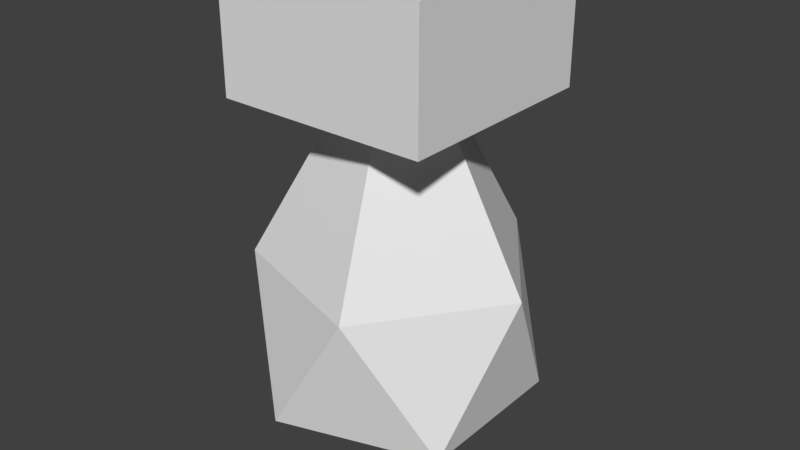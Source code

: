 # Source: light.blend  (saved by Blender 2.79.0; exported with 4.5.12 LTS)
import bpy
from mathutils import Matrix  # noqa: F401  (used for matrix-valued properties, if any)

bpy.ops.wm.read_factory_settings(use_empty=True)
scene = bpy.context.scene
scene.name = 'Scene'

# ---- collections
col_collection_1 = bpy.data.collections.new('Collection 1'); scene.collection.children.link(col_collection_1)

# ---- world
world_world = bpy.data.worlds.new('World'); scene.world = world_world
world_world.color = (0.05088, 0.05088, 0.05088)
world_world.use_sun_shadow = False
world_world.sun_shadow_jitter_overblur = 0.0
world_world.cycles.sampling_method = 'MANUAL'

# ---- meshes
me_cube_002 = bpy.data.meshes.new('Cube.002')
me_cube_002.from_pydata([(-0.1657, -0.1657, 1.358), (-0.1657, -0.1657, 1.551), (-0.1657, 0.1657, 1.358), (-0.1657, 0.1657, 1.551), (0.1657, -0.1657, 1.358), (0.1657, -0.1657, 1.551), (0.1657, 0.1657, 1.358), (0.1657, 0.1657, 1.551)], [], [(0, 1, 3, 2), (2, 3, 7, 6), (6, 7, 5, 4), (4, 5, 1, 0), (2, 6, 4, 0)])
_uv = me_cube_002.uv_layers.new(name='UVMap')
_uv.uv.foreach_set('vector', [0.5834, 1.0, 0.2917, 1.0, 0.2917, 0.5, 0.5834, 0.5, 0.5834, 0.5, 0.875, 0.5, 0.875, 1.0, 0.5834, 1.0, 0.2917, 1.0, 0.0, 1.0, 0.0, 0.5, 0.2917, 0.5, 0.5, 4.497e-08, 0.7917, 0.0, 0.7917, 0.5, 0.5, 0.5, 0.0, 4.497e-08, 0.5, 0.0, 0.5, 0.5, 4.497e-08, 0.5])
me_cube_002.use_remesh_preserve_volume = False
me_cube_002.use_remesh_preserve_attributes = False
me_cube_002.use_mirror_vertex_groups = False
me_cube_002.update()
me_icosphere = bpy.data.meshes.new('Icosphere')
me_icosphere.from_pydata([(0.0, 0.0, -0.24), (0.1737, -0.1262, -0.1073), (-0.06633, -0.2042, -0.1073), (-0.2147, 0.0, -0.1073), (-0.06633, 0.2042, -0.1073), (0.1737, 0.1262, -0.1073), (0.06633, -0.2042, 0.1073), (-0.1737, -0.1262, 0.1073), (-0.1737, 0.1262, 0.1073), (0.06633, 0.2042, 0.1073), (0.2147, 0.0, 0.1073), (0.0, 0.0, 0.4936)], [], [(0, 1, 2), (1, 0, 5), (0, 2, 3), (0, 3, 4), (0, 4, 5), (1, 5, 10), (2, 1, 6), (3, 2, 7), (4, 3, 8), (5, 4, 9), (1, 10, 6), (2, 6, 7), (3, 7, 8), (4, 8, 9), (5, 9, 10), (6, 10, 11), (7, 6, 11), (8, 7, 11), (9, 8, 11), (10, 9, 11)])
_uv = me_icosphere.uv_layers.new(name='UVMap')
_uv.uv.foreach_set('vector', [0.1824, 0.5908, 0.0, 0.6962, 0.02323, 0.5257, 0.0, 0.6962, 0.1824, 0.5908, 0.1824, 0.8015, 0.6533, 0.5868, 0.5806, 0.4309, 0.7861, 0.4774, 0.02594, 0.0, 0.1841, 0.06763, 0.0, 0.17, 0.4195, 0.0, 0.5522, 0.1094, 0.3468, 0.1559, 0.0, 0.6962, 0.1824, 0.8015, 0.02323, 0.8666, 1.0, 0.5236, 0.8267, 0.5034, 0.9853, 0.3663, 0.7861, 0.4774, 0.5806, 0.4309, 0.7236, 0.2762, 0.0, 0.17, 0.1841, 0.06763, 0.1808, 0.2783, 0.3468, 0.1559, 0.5522, 0.1094, 0.4898, 0.3106, 0.8267, 0.5034, 0.7861, 0.2978, 0.9853, 0.3663, 0.5806, 0.4309, 0.5522, 0.2612, 0.7236, 0.2762, 0.1841, 0.06763, 0.3184, 0.1751, 0.1808, 0.2783, 0.0, 0.17, 0.1808, 0.2783, 0.02052, 0.3408, 0.3468, 0.1559, 0.4898, 0.3106, 0.3184, 0.3255, 0.9853, 0.3663, 0.7861, 0.2978, 1.0, 0.0, 0.7236, 0.2762, 0.5522, 0.2612, 0.7861, 0.0, 0.1808, 0.2783, 0.3184, 0.1751, 0.3184, 0.5257, 0.02052, 0.3408, 0.1808, 0.2783, 0.3184, 0.5257, 0.3184, 0.3255, 0.4898, 0.3106, 0.5522, 0.5868])
me_icosphere.use_remesh_preserve_volume = False
me_icosphere.use_remesh_preserve_attributes = False
me_icosphere.use_mirror_vertex_groups = False
me_icosphere.update()

# ---- objects
ob_cube = bpy.data.objects.new('Cube', me_cube_002)
ob_icosphere = bpy.data.objects.new('Icosphere', me_icosphere)

# ---- transforms, parenting, visibility, modifiers, constraints
ob_cube.location = (0.0, 0.0, 0.0)
ob_cube.lineart.crease_threshold = 0.0
ob_icosphere.location = (0.0, 0.0, 1.0)
ob_icosphere.lineart.crease_threshold = 0.0

# ---- collection membership
col_collection_1.objects.link(ob_cube)
col_collection_1.objects.link(ob_icosphere)

# ---- scene / render settings (as saved in the file)
scene.frame_start = 1; scene.frame_end = 250; scene.frame_set(1)
scene.render.engine = 'BLENDER_EEVEE_NEXT'
scene.render.resolution_percentage = 50
scene.render.dither_intensity = 0.0
scene.cycles.use_denoising = False
scene.cycles.samples = 128
scene.cycles.sampling_pattern = 'TABULATED_SOBOL'
scene.cycles.use_adaptive_sampling = False
scene.cycles.use_light_tree = False
scene.cycles.blur_glossy = 0.0
scene.cycles.sample_clamp_indirect = 0.0
scene.view_settings.view_transform = 'Standard'
bpy.context.view_layer.update()

# ---- added for rendering (the .blend has no active camera and no usable light): camera, sun
cam_auto = bpy.data.cameras.new('AutoCamera')
cam_auto.lens = 50.0
cam_auto.sensor_width = 36.0
cam_auto.clip_end = 1000.0
ob_auto_camera = bpy.data.objects.new('AutoCamera', cam_auto)
scene.collection.objects.link(ob_auto_camera)
ob_auto_camera.location = (0.914241, -1.09709, 1.88679)
ob_auto_camera.rotation_euler = (1.09748, -7.21219e-08, 0.694738)
scene.camera = ob_auto_camera
light_auto_sun = bpy.data.lights.new('AutoSun', 'SUN')
light_auto_sun.energy = 3.0
light_auto_sun.angle = 0.0523599
ob_auto_sun = bpy.data.objects.new('AutoSun', light_auto_sun)
scene.collection.objects.link(ob_auto_sun)
ob_auto_sun.rotation_euler = (0.872665, 0.174533, 0.523599)
bpy.context.view_layer.update()
